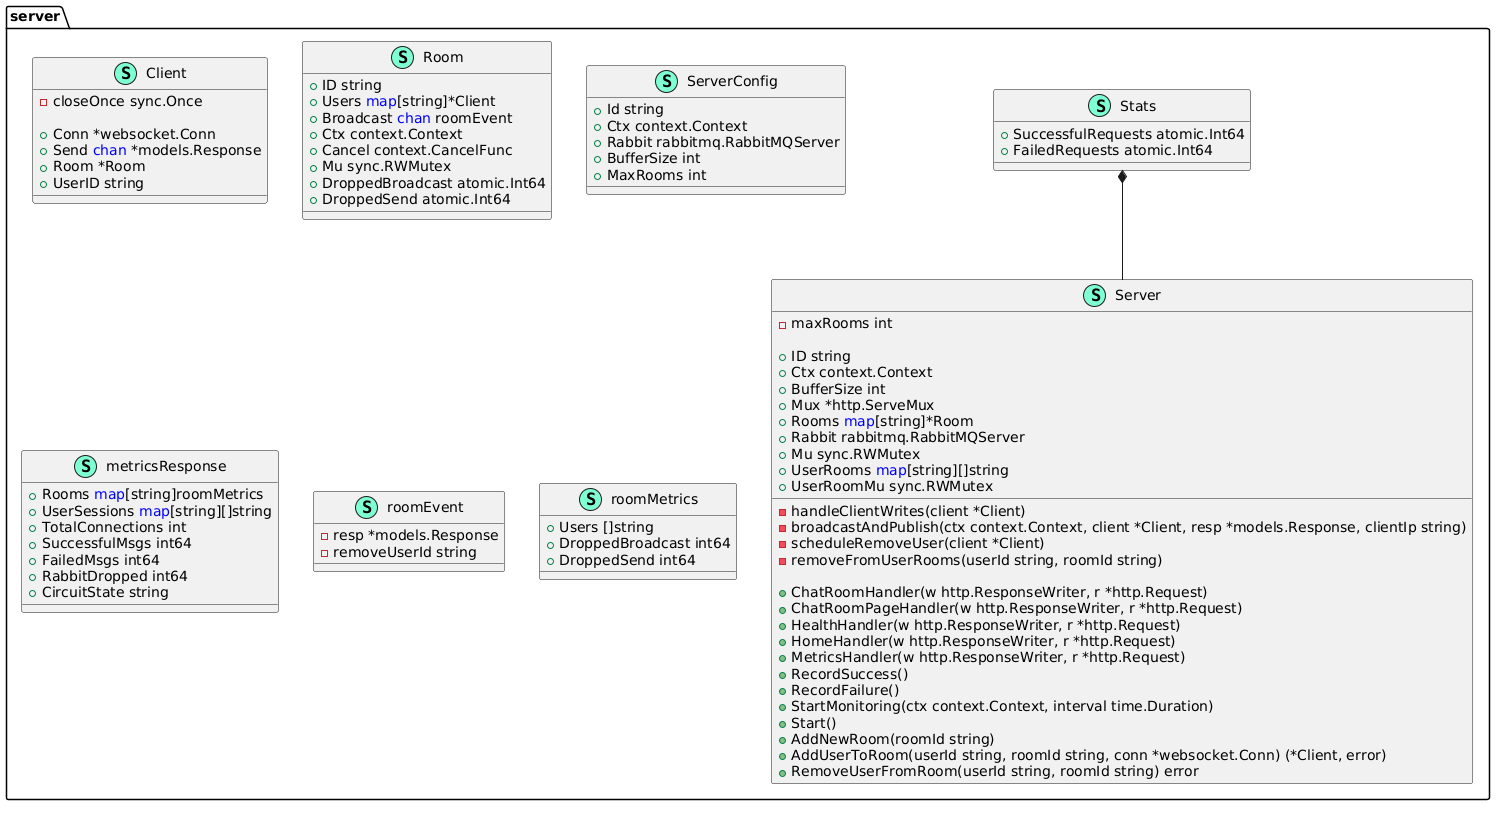

The diagram above was rendered by PlantUML. Its source (embedded in the PNG):
@startuml
namespace server {
    class "Client" << (S,Aquamarine) >> {
        - closeOnce sync.Once

        + Conn *websocket.Conn
        + Send <font color=blue>chan</font> *models.Response
        + Room *Room
        + UserID string

    }
    class "Room" << (S,Aquamarine) >> {
        + ID string
        + Users <font color=blue>map</font>[string]*Client
        + Broadcast <font color=blue>chan</font> roomEvent
        + Ctx context.Context
        + Cancel context.CancelFunc
        + Mu sync.RWMutex
        + DroppedBroadcast atomic.Int64
        + DroppedSend atomic.Int64

    }
    class "Server" << (S,Aquamarine) >> {
        - maxRooms int

        + ID string
        + Ctx context.Context
        + BufferSize int
        + Mux *http.ServeMux
        + Rooms <font color=blue>map</font>[string]*Room
        + Rabbit rabbitmq.RabbitMQServer
        + Mu sync.RWMutex
        + UserRooms <font color=blue>map</font>[string][]string
        + UserRoomMu sync.RWMutex

        - handleClientWrites(client *Client) 
        - broadcastAndPublish(ctx context.Context, client *Client, resp *models.Response, clientIp string) 
        - scheduleRemoveUser(client *Client) 
        - removeFromUserRooms(userId string, roomId string) 

        + ChatRoomHandler(w http.ResponseWriter, r *http.Request) 
        + ChatRoomPageHandler(w http.ResponseWriter, r *http.Request) 
        + HealthHandler(w http.ResponseWriter, r *http.Request) 
        + HomeHandler(w http.ResponseWriter, r *http.Request) 
        + MetricsHandler(w http.ResponseWriter, r *http.Request) 
        + RecordSuccess() 
        + RecordFailure() 
        + StartMonitoring(ctx context.Context, interval time.Duration) 
        + Start() 
        + AddNewRoom(roomId string) 
        + AddUserToRoom(userId string, roomId string, conn *websocket.Conn) (*Client, error)
        + RemoveUserFromRoom(userId string, roomId string) error

    }
    class "ServerConfig" << (S,Aquamarine) >> {
        + Id string
        + Ctx context.Context
        + Rabbit rabbitmq.RabbitMQServer
        + BufferSize int
        + MaxRooms int

    }
    class "Stats" << (S,Aquamarine) >> {
        + SuccessfulRequests atomic.Int64
        + FailedRequests atomic.Int64

    }
    class "metricsResponse" << (S,Aquamarine) >> {
        + Rooms <font color=blue>map</font>[string]roomMetrics
        + UserSessions <font color=blue>map</font>[string][]string
        + TotalConnections int
        + SuccessfulMsgs int64
        + FailedMsgs int64
        + RabbitDropped int64
        + CircuitState string

    }
    class "roomEvent" << (S,Aquamarine) >> {
        - resp *models.Response
        - removeUserId string

    }
    class "roomMetrics" << (S,Aquamarine) >> {
        + Users []string
        + DroppedBroadcast int64
        + DroppedSend int64

    }
}
"server.Stats" *-- "server.Server"
@enduml